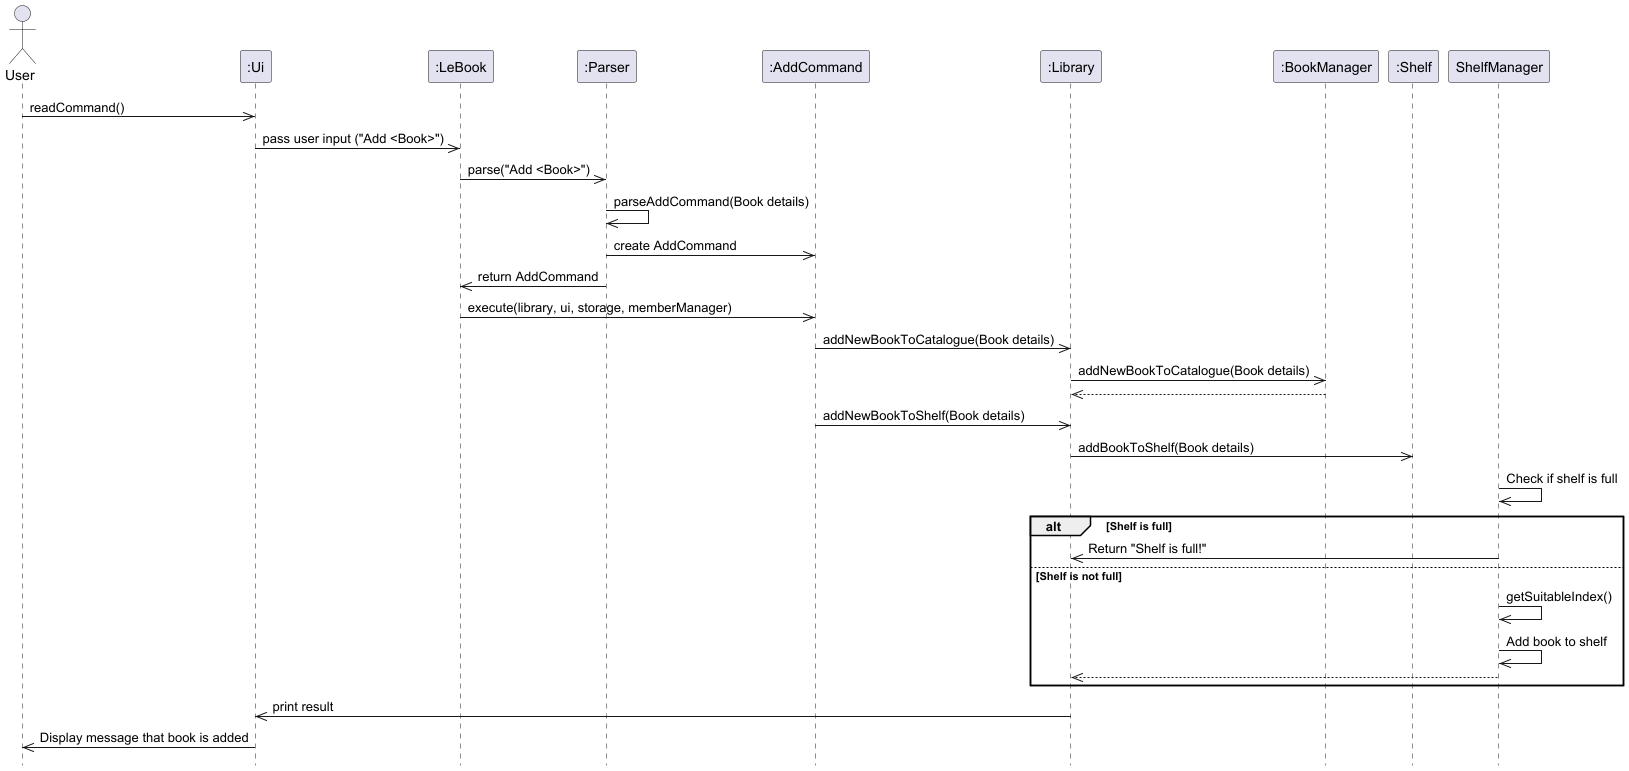

The diagram above was rendered by PlantUML. Its source (embedded in the PNG):
@startuml
hide footbox
actor User as "User"
participant Ui as ":Ui"
participant LeBook as ":LeBook"
participant Parser as ":Parser"
participant AddCommand as ":AddCommand"
participant Library as ":Library"
participant BookManager as ":BookManager"
participant Shelf as ":Shelf"


User ->> Ui: readCommand()
Ui ->> LeBook: pass user input ("Add <Book>")
LeBook ->> Parser: parse("Add <Book>")
Parser ->> Parser: parseAddCommand(Book details)
Parser ->> AddCommand: create AddCommand
Parser ->> LeBook: return AddCommand

LeBook ->> AddCommand: execute(library, ui, storage, memberManager)
AddCommand ->> Library: addNewBookToCatalogue(Book details)
Library ->> BookManager: addNewBookToCatalogue(Book details)
BookManager -->> Library

AddCommand ->> Library: addNewBookToShelf(Book details)
Library ->> Shelf: addBookToShelf(Book details)

ShelfManager ->> ShelfManager: Check if shelf is full
alt Shelf is full
    ShelfManager ->> Library: Return "Shelf is full!"
else Shelf is not full
    ShelfManager ->> ShelfManager: getSuitableIndex()
    ShelfManager ->> ShelfManager: Add book to shelf
    ShelfManager -->> Library
end
Library ->> Ui: print result

Ui ->> User: Display message that book is added
@enduml